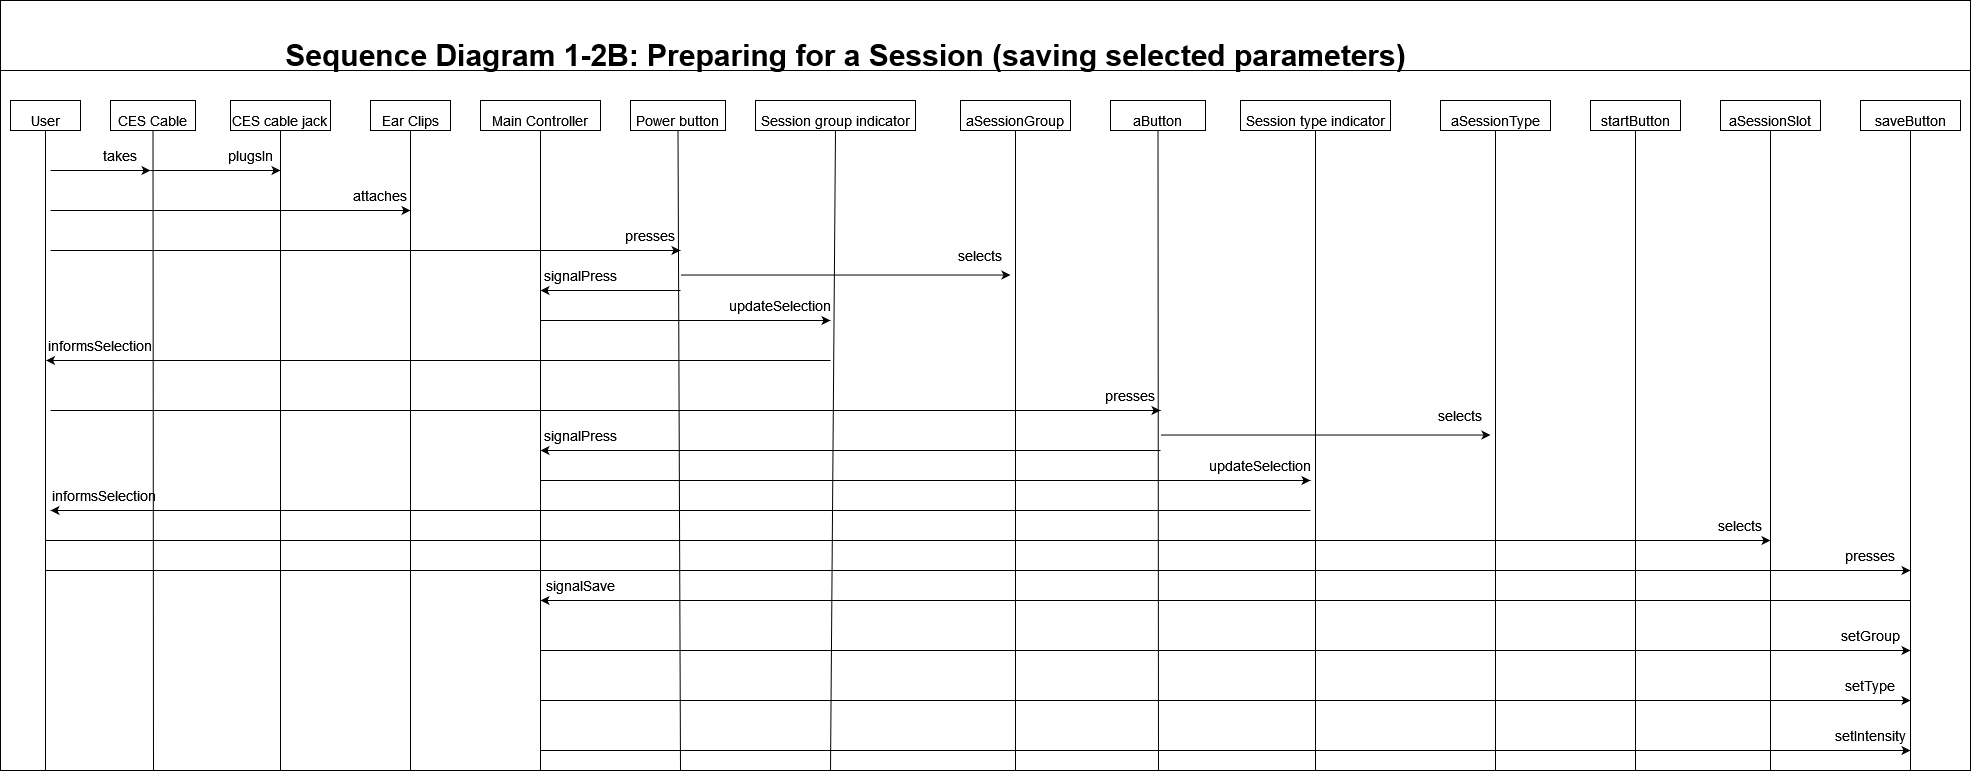

The diagram above was exported from draw.io. Its source (the exported page's mxGraphModel, read from the mxfile embedded in the PNG):
<mxGraphModel dx="2295" dy="1273" grid="1" gridSize="10" guides="1" tooltips="1" connect="1" arrows="1" fold="1" page="1" pageScale="1" pageWidth="1200" pageHeight="1920" math="0" shadow="0">
  <root>
    <mxCell id="0" />
    <mxCell id="1" parent="0" />
    <mxCell id="U3G3WVYQlWShmCvS-fxg-79" value="" style="rounded=0;whiteSpace=wrap;html=1;fontSize=14;" vertex="1" parent="1">
      <mxGeometry x="30" y="40" width="1970" height="770" as="geometry" />
    </mxCell>
    <mxCell id="U3G3WVYQlWShmCvS-fxg-1" value="" style="endArrow=none;html=1;rounded=0;" edge="1" parent="1">
      <mxGeometry width="50" height="50" relative="1" as="geometry">
        <mxPoint x="30" y="110" as="sourcePoint" />
        <mxPoint x="2000" y="110" as="targetPoint" />
      </mxGeometry>
    </mxCell>
    <mxCell id="U3G3WVYQlWShmCvS-fxg-2" value="&lt;b&gt;&lt;font style=&quot;font-size: 30px&quot;&gt;Sequence Diagram 1-2B: Preparing for a Session (saving selected parameters)&lt;br&gt;&lt;/font&gt;&lt;/b&gt;" style="text;html=1;align=center;verticalAlign=middle;resizable=0;points=[];autosize=1;strokeColor=none;fillColor=none;" vertex="1" parent="1">
      <mxGeometry x="305" y="80" width="1140" height="30" as="geometry" />
    </mxCell>
    <mxCell id="U3G3WVYQlWShmCvS-fxg-3" value="&lt;font style=&quot;font-size: 14px&quot;&gt;CES cable jack&lt;br&gt;&lt;/font&gt;" style="rounded=0;whiteSpace=wrap;html=1;fontSize=30;" vertex="1" parent="1">
      <mxGeometry x="260" y="140" width="100" height="30" as="geometry" />
    </mxCell>
    <mxCell id="U3G3WVYQlWShmCvS-fxg-4" value="&lt;font style=&quot;font-size: 14px&quot;&gt;Session group indicator&lt;/font&gt;" style="rounded=0;whiteSpace=wrap;html=1;fontSize=30;" vertex="1" parent="1">
      <mxGeometry x="785" y="140" width="160" height="30" as="geometry" />
    </mxCell>
    <mxCell id="U3G3WVYQlWShmCvS-fxg-5" value="&lt;font style=&quot;font-size: 14px&quot;&gt;CES Cable&lt;br&gt;&lt;/font&gt;" style="rounded=0;whiteSpace=wrap;html=1;fontSize=30;" vertex="1" parent="1">
      <mxGeometry x="140" y="140" width="85" height="30" as="geometry" />
    </mxCell>
    <mxCell id="U3G3WVYQlWShmCvS-fxg-6" value="" style="endArrow=none;html=1;rounded=0;fontSize=21;entryX=0.5;entryY=1;entryDx=0;entryDy=0;" edge="1" parent="1" target="U3G3WVYQlWShmCvS-fxg-5">
      <mxGeometry width="50" height="50" relative="1" as="geometry">
        <mxPoint x="183" y="810" as="sourcePoint" />
        <mxPoint x="85" y="210" as="targetPoint" />
      </mxGeometry>
    </mxCell>
    <mxCell id="U3G3WVYQlWShmCvS-fxg-7" value="&lt;font style=&quot;font-size: 14px&quot;&gt;User&lt;/font&gt;" style="rounded=0;whiteSpace=wrap;html=1;fontSize=30;" vertex="1" parent="1">
      <mxGeometry x="40" y="140" width="70" height="30" as="geometry" />
    </mxCell>
    <mxCell id="U3G3WVYQlWShmCvS-fxg-8" value="" style="endArrow=none;html=1;rounded=0;fontSize=21;entryX=0.5;entryY=1;entryDx=0;entryDy=0;" edge="1" parent="1" target="U3G3WVYQlWShmCvS-fxg-7">
      <mxGeometry width="50" height="50" relative="1" as="geometry">
        <mxPoint x="75" y="810" as="sourcePoint" />
        <mxPoint x="725" y="370" as="targetPoint" />
      </mxGeometry>
    </mxCell>
    <mxCell id="U3G3WVYQlWShmCvS-fxg-9" value="" style="endArrow=none;html=1;rounded=0;fontSize=21;entryX=0.5;entryY=1;entryDx=0;entryDy=0;" edge="1" parent="1" target="U3G3WVYQlWShmCvS-fxg-3">
      <mxGeometry width="50" height="50" relative="1" as="geometry">
        <mxPoint x="310" y="810" as="sourcePoint" />
        <mxPoint x="75" y="210" as="targetPoint" />
      </mxGeometry>
    </mxCell>
    <mxCell id="U3G3WVYQlWShmCvS-fxg-10" value="" style="endArrow=none;html=1;rounded=0;fontSize=21;entryX=0.5;entryY=1;entryDx=0;entryDy=0;" edge="1" parent="1" target="U3G3WVYQlWShmCvS-fxg-4">
      <mxGeometry width="50" height="50" relative="1" as="geometry">
        <mxPoint x="860" y="810" as="sourcePoint" />
        <mxPoint x="730" y="210" as="targetPoint" />
      </mxGeometry>
    </mxCell>
    <mxCell id="U3G3WVYQlWShmCvS-fxg-11" style="edgeStyle=none;rounded=0;orthogonalLoop=1;jettySize=auto;html=1;exitX=0.75;exitY=1;exitDx=0;exitDy=0;fontSize=15;" edge="1" parent="1" source="U3G3WVYQlWShmCvS-fxg-3" target="U3G3WVYQlWShmCvS-fxg-3">
      <mxGeometry relative="1" as="geometry" />
    </mxCell>
    <mxCell id="U3G3WVYQlWShmCvS-fxg-12" value="&lt;font style=&quot;font-size: 14px&quot;&gt;Session type indicator&lt;/font&gt;" style="rounded=0;whiteSpace=wrap;html=1;fontSize=30;" vertex="1" parent="1">
      <mxGeometry x="1270" y="140" width="150" height="30" as="geometry" />
    </mxCell>
    <mxCell id="U3G3WVYQlWShmCvS-fxg-13" value="" style="endArrow=none;html=1;rounded=0;fontSize=21;entryX=0.5;entryY=1;entryDx=0;entryDy=0;" edge="1" parent="1" target="U3G3WVYQlWShmCvS-fxg-12">
      <mxGeometry width="50" height="50" relative="1" as="geometry">
        <mxPoint x="1345" y="810" as="sourcePoint" />
        <mxPoint x="1105" y="210" as="targetPoint" />
      </mxGeometry>
    </mxCell>
    <mxCell id="U3G3WVYQlWShmCvS-fxg-14" value="&lt;font style=&quot;font-size: 14px&quot;&gt;Main Controller&lt;/font&gt;" style="rounded=0;whiteSpace=wrap;html=1;fontSize=30;" vertex="1" parent="1">
      <mxGeometry x="510" y="140" width="120" height="30" as="geometry" />
    </mxCell>
    <mxCell id="U3G3WVYQlWShmCvS-fxg-15" value="" style="endArrow=none;html=1;rounded=0;fontSize=21;entryX=0.5;entryY=1;entryDx=0;entryDy=0;" edge="1" parent="1" target="U3G3WVYQlWShmCvS-fxg-14">
      <mxGeometry width="50" height="50" relative="1" as="geometry">
        <mxPoint x="570" y="810" as="sourcePoint" />
        <mxPoint x="395" y="210" as="targetPoint" />
      </mxGeometry>
    </mxCell>
    <mxCell id="U3G3WVYQlWShmCvS-fxg-16" value="&lt;font style=&quot;font-size: 14px&quot;&gt;aButton&lt;/font&gt;" style="rounded=0;whiteSpace=wrap;html=1;fontSize=30;" vertex="1" parent="1">
      <mxGeometry x="1140" y="140" width="95" height="30" as="geometry" />
    </mxCell>
    <mxCell id="U3G3WVYQlWShmCvS-fxg-17" value="" style="endArrow=none;html=1;rounded=0;fontSize=21;entryX=0.5;entryY=1;entryDx=0;entryDy=0;" edge="1" parent="1" target="U3G3WVYQlWShmCvS-fxg-16">
      <mxGeometry width="50" height="50" relative="1" as="geometry">
        <mxPoint x="1188" y="810" as="sourcePoint" />
        <mxPoint x="2205" y="380" as="targetPoint" />
      </mxGeometry>
    </mxCell>
    <mxCell id="U3G3WVYQlWShmCvS-fxg-18" value="&lt;font style=&quot;font-size: 14px&quot;&gt;startButton&lt;/font&gt;" style="rounded=0;whiteSpace=wrap;html=1;fontSize=30;" vertex="1" parent="1">
      <mxGeometry x="1620" y="140" width="90" height="30" as="geometry" />
    </mxCell>
    <mxCell id="U3G3WVYQlWShmCvS-fxg-19" value="" style="endArrow=none;html=1;rounded=0;fontSize=21;entryX=0.5;entryY=1;entryDx=0;entryDy=0;" edge="1" parent="1" target="U3G3WVYQlWShmCvS-fxg-18">
      <mxGeometry width="50" height="50" relative="1" as="geometry">
        <mxPoint x="1665" y="810" as="sourcePoint" />
        <mxPoint x="1455" y="210" as="targetPoint" />
      </mxGeometry>
    </mxCell>
    <mxCell id="U3G3WVYQlWShmCvS-fxg-20" value="&lt;font style=&quot;font-size: 14px&quot;&gt;Ear Clips&lt;/font&gt;" style="rounded=0;whiteSpace=wrap;html=1;fontSize=30;" vertex="1" parent="1">
      <mxGeometry x="400" y="140" width="80" height="30" as="geometry" />
    </mxCell>
    <mxCell id="U3G3WVYQlWShmCvS-fxg-21" value="" style="endArrow=none;html=1;rounded=0;fontSize=21;entryX=0.5;entryY=1;entryDx=0;entryDy=0;" edge="1" parent="1" target="U3G3WVYQlWShmCvS-fxg-20">
      <mxGeometry width="50" height="50" relative="1" as="geometry">
        <mxPoint x="440" y="810" as="sourcePoint" />
        <mxPoint x="65" y="210" as="targetPoint" />
      </mxGeometry>
    </mxCell>
    <mxCell id="U3G3WVYQlWShmCvS-fxg-22" value="&lt;font style=&quot;font-size: 14px&quot;&gt;Power button&lt;/font&gt;" style="rounded=0;whiteSpace=wrap;html=1;fontSize=30;" vertex="1" parent="1">
      <mxGeometry x="660" y="140" width="95" height="30" as="geometry" />
    </mxCell>
    <mxCell id="U3G3WVYQlWShmCvS-fxg-23" value="" style="endArrow=none;html=1;rounded=0;fontSize=21;entryX=0.5;entryY=1;entryDx=0;entryDy=0;" edge="1" parent="1" target="U3G3WVYQlWShmCvS-fxg-22">
      <mxGeometry width="50" height="50" relative="1" as="geometry">
        <mxPoint x="710" y="810" as="sourcePoint" />
        <mxPoint x="1285" y="390" as="targetPoint" />
      </mxGeometry>
    </mxCell>
    <mxCell id="U3G3WVYQlWShmCvS-fxg-24" value="&lt;font style=&quot;font-size: 14px&quot;&gt;aSessionGroup&lt;/font&gt;" style="rounded=0;whiteSpace=wrap;html=1;fontSize=30;" vertex="1" parent="1">
      <mxGeometry x="990" y="140" width="110" height="30" as="geometry" />
    </mxCell>
    <mxCell id="U3G3WVYQlWShmCvS-fxg-25" value="" style="endArrow=none;html=1;rounded=0;fontSize=21;entryX=0.5;entryY=1;entryDx=0;entryDy=0;" edge="1" parent="1" target="U3G3WVYQlWShmCvS-fxg-24">
      <mxGeometry width="50" height="50" relative="1" as="geometry">
        <mxPoint x="1045" y="810" as="sourcePoint" />
        <mxPoint x="2055" y="380" as="targetPoint" />
      </mxGeometry>
    </mxCell>
    <mxCell id="U3G3WVYQlWShmCvS-fxg-26" value="&lt;font style=&quot;font-size: 14px&quot;&gt;aSessionType&lt;/font&gt;" style="rounded=0;whiteSpace=wrap;html=1;fontSize=30;" vertex="1" parent="1">
      <mxGeometry x="1470" y="140" width="110" height="30" as="geometry" />
    </mxCell>
    <mxCell id="U3G3WVYQlWShmCvS-fxg-27" value="" style="endArrow=none;html=1;rounded=0;fontSize=21;entryX=0.5;entryY=1;entryDx=0;entryDy=0;" edge="1" parent="1" target="U3G3WVYQlWShmCvS-fxg-26">
      <mxGeometry width="50" height="50" relative="1" as="geometry">
        <mxPoint x="1525" y="810" as="sourcePoint" />
        <mxPoint x="2535" y="380" as="targetPoint" />
      </mxGeometry>
    </mxCell>
    <mxCell id="U3G3WVYQlWShmCvS-fxg-28" value="" style="endArrow=classic;html=1;rounded=0;fontSize=14;" edge="1" parent="1">
      <mxGeometry width="50" height="50" relative="1" as="geometry">
        <mxPoint x="80" y="210" as="sourcePoint" />
        <mxPoint x="180" y="210" as="targetPoint" />
      </mxGeometry>
    </mxCell>
    <mxCell id="U3G3WVYQlWShmCvS-fxg-29" value="" style="endArrow=classic;html=1;rounded=0;fontSize=14;" edge="1" parent="1">
      <mxGeometry width="50" height="50" relative="1" as="geometry">
        <mxPoint x="180" y="210" as="sourcePoint" />
        <mxPoint x="310" y="210" as="targetPoint" />
      </mxGeometry>
    </mxCell>
    <mxCell id="U3G3WVYQlWShmCvS-fxg-30" value="takes" style="text;html=1;strokeColor=none;fillColor=none;align=center;verticalAlign=middle;whiteSpace=wrap;rounded=0;fontSize=14;" vertex="1" parent="1">
      <mxGeometry x="120" y="180" width="60" height="30" as="geometry" />
    </mxCell>
    <mxCell id="U3G3WVYQlWShmCvS-fxg-31" value="plugsIn" style="text;html=1;strokeColor=none;fillColor=none;align=center;verticalAlign=middle;whiteSpace=wrap;rounded=0;fontSize=14;" vertex="1" parent="1">
      <mxGeometry x="250" y="180" width="60" height="30" as="geometry" />
    </mxCell>
    <mxCell id="U3G3WVYQlWShmCvS-fxg-32" value="" style="endArrow=classic;html=1;rounded=0;fontSize=14;" edge="1" parent="1">
      <mxGeometry width="50" height="50" relative="1" as="geometry">
        <mxPoint x="80" y="250" as="sourcePoint" />
        <mxPoint x="440" y="250" as="targetPoint" />
      </mxGeometry>
    </mxCell>
    <mxCell id="U3G3WVYQlWShmCvS-fxg-33" value="attaches" style="text;html=1;strokeColor=none;fillColor=none;align=center;verticalAlign=middle;whiteSpace=wrap;rounded=0;fontSize=14;" vertex="1" parent="1">
      <mxGeometry x="380" y="220" width="60" height="30" as="geometry" />
    </mxCell>
    <mxCell id="U3G3WVYQlWShmCvS-fxg-34" value="" style="endArrow=classic;html=1;rounded=0;fontSize=14;" edge="1" parent="1">
      <mxGeometry width="50" height="50" relative="1" as="geometry">
        <mxPoint x="80" y="290" as="sourcePoint" />
        <mxPoint x="710" y="290" as="targetPoint" />
      </mxGeometry>
    </mxCell>
    <mxCell id="U3G3WVYQlWShmCvS-fxg-35" value="presses" style="text;html=1;strokeColor=none;fillColor=none;align=center;verticalAlign=middle;whiteSpace=wrap;rounded=0;fontSize=14;" vertex="1" parent="1">
      <mxGeometry x="650" y="260" width="60" height="30" as="geometry" />
    </mxCell>
    <mxCell id="U3G3WVYQlWShmCvS-fxg-36" value="" style="endArrow=classic;html=1;rounded=0;fontSize=14;" edge="1" parent="1">
      <mxGeometry width="50" height="50" relative="1" as="geometry">
        <mxPoint x="710" y="330" as="sourcePoint" />
        <mxPoint x="570" y="330" as="targetPoint" />
      </mxGeometry>
    </mxCell>
    <mxCell id="U3G3WVYQlWShmCvS-fxg-37" value="signalPress" style="text;html=1;strokeColor=none;fillColor=none;align=center;verticalAlign=middle;whiteSpace=wrap;rounded=0;fontSize=14;" vertex="1" parent="1">
      <mxGeometry x="580" y="300" width="60" height="30" as="geometry" />
    </mxCell>
    <mxCell id="U3G3WVYQlWShmCvS-fxg-38" value="" style="endArrow=classic;html=1;rounded=0;fontSize=14;" edge="1" parent="1">
      <mxGeometry width="50" height="50" relative="1" as="geometry">
        <mxPoint x="710" y="314.52" as="sourcePoint" />
        <mxPoint x="1040" y="314.52" as="targetPoint" />
      </mxGeometry>
    </mxCell>
    <mxCell id="U3G3WVYQlWShmCvS-fxg-39" value="selects" style="text;html=1;strokeColor=none;fillColor=none;align=center;verticalAlign=middle;whiteSpace=wrap;rounded=0;fontSize=14;" vertex="1" parent="1">
      <mxGeometry x="980" y="280" width="60" height="30" as="geometry" />
    </mxCell>
    <mxCell id="U3G3WVYQlWShmCvS-fxg-40" value="updateSelection" style="text;html=1;strokeColor=none;fillColor=none;align=center;verticalAlign=middle;whiteSpace=wrap;rounded=0;fontSize=14;" vertex="1" parent="1">
      <mxGeometry x="780" y="330" width="60" height="30" as="geometry" />
    </mxCell>
    <mxCell id="U3G3WVYQlWShmCvS-fxg-41" value="" style="endArrow=classic;html=1;rounded=0;fontSize=14;" edge="1" parent="1">
      <mxGeometry width="50" height="50" relative="1" as="geometry">
        <mxPoint x="570" y="360" as="sourcePoint" />
        <mxPoint x="860" y="360" as="targetPoint" />
      </mxGeometry>
    </mxCell>
    <mxCell id="U3G3WVYQlWShmCvS-fxg-42" value="" style="endArrow=classic;html=1;rounded=0;fontSize=14;" edge="1" parent="1">
      <mxGeometry width="50" height="50" relative="1" as="geometry">
        <mxPoint x="80" y="450" as="sourcePoint" />
        <mxPoint x="1190" y="450" as="targetPoint" />
      </mxGeometry>
    </mxCell>
    <mxCell id="U3G3WVYQlWShmCvS-fxg-43" value="presses" style="text;html=1;strokeColor=none;fillColor=none;align=center;verticalAlign=middle;whiteSpace=wrap;rounded=0;fontSize=14;" vertex="1" parent="1">
      <mxGeometry x="1130" y="420" width="60" height="30" as="geometry" />
    </mxCell>
    <mxCell id="U3G3WVYQlWShmCvS-fxg-44" value="" style="endArrow=classic;html=1;rounded=0;fontSize=14;" edge="1" parent="1">
      <mxGeometry width="50" height="50" relative="1" as="geometry">
        <mxPoint x="1190" y="490" as="sourcePoint" />
        <mxPoint x="570" y="490" as="targetPoint" />
      </mxGeometry>
    </mxCell>
    <mxCell id="U3G3WVYQlWShmCvS-fxg-45" value="signalPress" style="text;html=1;strokeColor=none;fillColor=none;align=center;verticalAlign=middle;whiteSpace=wrap;rounded=0;fontSize=14;" vertex="1" parent="1">
      <mxGeometry x="580" y="460" width="60" height="30" as="geometry" />
    </mxCell>
    <mxCell id="U3G3WVYQlWShmCvS-fxg-46" value="" style="endArrow=classic;html=1;rounded=0;fontSize=14;" edge="1" parent="1">
      <mxGeometry width="50" height="50" relative="1" as="geometry">
        <mxPoint x="1190" y="474.52" as="sourcePoint" />
        <mxPoint x="1520" y="474.52" as="targetPoint" />
      </mxGeometry>
    </mxCell>
    <mxCell id="U3G3WVYQlWShmCvS-fxg-47" value="selects" style="text;html=1;strokeColor=none;fillColor=none;align=center;verticalAlign=middle;whiteSpace=wrap;rounded=0;fontSize=14;" vertex="1" parent="1">
      <mxGeometry x="1460" y="440" width="60" height="30" as="geometry" />
    </mxCell>
    <mxCell id="U3G3WVYQlWShmCvS-fxg-48" value="&lt;div&gt;updateSelection&lt;/div&gt;" style="text;html=1;strokeColor=none;fillColor=none;align=center;verticalAlign=middle;whiteSpace=wrap;rounded=0;fontSize=14;" vertex="1" parent="1">
      <mxGeometry x="1260" y="490" width="60" height="30" as="geometry" />
    </mxCell>
    <mxCell id="U3G3WVYQlWShmCvS-fxg-49" value="" style="endArrow=classic;html=1;rounded=0;fontSize=14;" edge="1" parent="1">
      <mxGeometry width="50" height="50" relative="1" as="geometry">
        <mxPoint x="570" y="520" as="sourcePoint" />
        <mxPoint x="1340" y="520" as="targetPoint" />
      </mxGeometry>
    </mxCell>
    <mxCell id="U3G3WVYQlWShmCvS-fxg-50" value="" style="endArrow=classic;html=1;rounded=0;fontSize=14;" edge="1" parent="1">
      <mxGeometry width="50" height="50" relative="1" as="geometry">
        <mxPoint x="860" y="400" as="sourcePoint" />
        <mxPoint x="75.55555555555566" y="400" as="targetPoint" />
      </mxGeometry>
    </mxCell>
    <mxCell id="U3G3WVYQlWShmCvS-fxg-51" value="informsSelection" style="text;html=1;strokeColor=none;fillColor=none;align=center;verticalAlign=middle;whiteSpace=wrap;rounded=0;fontSize=14;" vertex="1" parent="1">
      <mxGeometry x="100" y="370" width="60" height="30" as="geometry" />
    </mxCell>
    <mxCell id="U3G3WVYQlWShmCvS-fxg-52" value="" style="endArrow=classic;html=1;rounded=0;fontSize=14;" edge="1" parent="1">
      <mxGeometry width="50" height="50" relative="1" as="geometry">
        <mxPoint x="1340" y="550" as="sourcePoint" />
        <mxPoint x="79.99555555555594" y="550" as="targetPoint" />
      </mxGeometry>
    </mxCell>
    <mxCell id="U3G3WVYQlWShmCvS-fxg-53" value="informsSelection" style="text;html=1;strokeColor=none;fillColor=none;align=center;verticalAlign=middle;whiteSpace=wrap;rounded=0;fontSize=14;" vertex="1" parent="1">
      <mxGeometry x="104.44" y="520" width="60" height="30" as="geometry" />
    </mxCell>
    <mxCell id="U3G3WVYQlWShmCvS-fxg-54" value="" style="endArrow=classic;html=1;rounded=0;fontSize=14;entryX=1;entryY=1;entryDx=0;entryDy=0;" edge="1" parent="1" target="U3G3WVYQlWShmCvS-fxg-55">
      <mxGeometry width="50" height="50" relative="1" as="geometry">
        <mxPoint x="75" y="580" as="sourcePoint" />
        <mxPoint x="1810" y="580" as="targetPoint" />
      </mxGeometry>
    </mxCell>
    <mxCell id="U3G3WVYQlWShmCvS-fxg-55" value="selects" style="text;html=1;strokeColor=none;fillColor=none;align=center;verticalAlign=middle;whiteSpace=wrap;rounded=0;fontSize=14;" vertex="1" parent="1">
      <mxGeometry x="1740" y="550" width="60" height="30" as="geometry" />
    </mxCell>
    <mxCell id="U3G3WVYQlWShmCvS-fxg-58" value="&lt;font style=&quot;font-size: 14px&quot;&gt;saveButton&lt;/font&gt;" style="rounded=0;whiteSpace=wrap;html=1;fontSize=30;" vertex="1" parent="1">
      <mxGeometry x="1890" y="140" width="100" height="30" as="geometry" />
    </mxCell>
    <mxCell id="U3G3WVYQlWShmCvS-fxg-59" value="" style="endArrow=none;html=1;rounded=0;fontSize=21;entryX=0.5;entryY=1;entryDx=0;entryDy=0;" edge="1" parent="1" target="U3G3WVYQlWShmCvS-fxg-58">
      <mxGeometry width="50" height="50" relative="1" as="geometry">
        <mxPoint x="1940" y="810" as="sourcePoint" />
        <mxPoint x="1820" y="170" as="targetPoint" />
      </mxGeometry>
    </mxCell>
    <mxCell id="U3G3WVYQlWShmCvS-fxg-64" value="&lt;font style=&quot;font-size: 14px&quot;&gt;aSessionSlot&lt;/font&gt;" style="rounded=0;whiteSpace=wrap;html=1;fontSize=30;" vertex="1" parent="1">
      <mxGeometry x="1750" y="140" width="100" height="30" as="geometry" />
    </mxCell>
    <mxCell id="U3G3WVYQlWShmCvS-fxg-65" value="" style="endArrow=none;html=1;rounded=0;fontSize=21;entryX=0.5;entryY=1;entryDx=0;entryDy=0;" edge="1" parent="1" target="U3G3WVYQlWShmCvS-fxg-64">
      <mxGeometry width="50" height="50" relative="1" as="geometry">
        <mxPoint x="1800" y="810" as="sourcePoint" />
        <mxPoint x="1680" y="170" as="targetPoint" />
      </mxGeometry>
    </mxCell>
    <mxCell id="U3G3WVYQlWShmCvS-fxg-67" value="" style="endArrow=classic;html=1;rounded=0;fontSize=14;" edge="1" parent="1">
      <mxGeometry width="50" height="50" relative="1" as="geometry">
        <mxPoint x="75" y="610" as="sourcePoint" />
        <mxPoint x="1940" y="610" as="targetPoint" />
      </mxGeometry>
    </mxCell>
    <mxCell id="U3G3WVYQlWShmCvS-fxg-68" value="presses" style="text;html=1;strokeColor=none;fillColor=none;align=center;verticalAlign=middle;whiteSpace=wrap;rounded=0;fontSize=14;" vertex="1" parent="1">
      <mxGeometry x="1870" y="580" width="60" height="30" as="geometry" />
    </mxCell>
    <mxCell id="U3G3WVYQlWShmCvS-fxg-69" value="" style="endArrow=classic;html=1;rounded=0;fontSize=14;" edge="1" parent="1">
      <mxGeometry width="50" height="50" relative="1" as="geometry">
        <mxPoint x="1940" y="640" as="sourcePoint" />
        <mxPoint x="570" y="640" as="targetPoint" />
      </mxGeometry>
    </mxCell>
    <mxCell id="U3G3WVYQlWShmCvS-fxg-70" value="signalSave" style="text;html=1;strokeColor=none;fillColor=none;align=center;verticalAlign=middle;whiteSpace=wrap;rounded=0;fontSize=14;" vertex="1" parent="1">
      <mxGeometry x="580" y="610" width="60" height="30" as="geometry" />
    </mxCell>
    <mxCell id="U3G3WVYQlWShmCvS-fxg-73" value="" style="endArrow=classic;html=1;rounded=0;fontSize=14;" edge="1" parent="1">
      <mxGeometry width="50" height="50" relative="1" as="geometry">
        <mxPoint x="570" y="690" as="sourcePoint" />
        <mxPoint x="1940" y="690" as="targetPoint" />
      </mxGeometry>
    </mxCell>
    <mxCell id="U3G3WVYQlWShmCvS-fxg-74" value="" style="endArrow=classic;html=1;rounded=0;fontSize=14;" edge="1" parent="1">
      <mxGeometry width="50" height="50" relative="1" as="geometry">
        <mxPoint x="570" y="739.9999999999998" as="sourcePoint" />
        <mxPoint x="1940" y="740" as="targetPoint" />
      </mxGeometry>
    </mxCell>
    <mxCell id="U3G3WVYQlWShmCvS-fxg-75" value="" style="endArrow=classic;html=1;rounded=0;fontSize=14;" edge="1" parent="1">
      <mxGeometry width="50" height="50" relative="1" as="geometry">
        <mxPoint x="570" y="789.9999999999998" as="sourcePoint" />
        <mxPoint x="1940" y="790" as="targetPoint" />
      </mxGeometry>
    </mxCell>
    <mxCell id="U3G3WVYQlWShmCvS-fxg-76" value="setGroup" style="text;html=1;strokeColor=none;fillColor=none;align=center;verticalAlign=middle;whiteSpace=wrap;rounded=0;fontSize=14;" vertex="1" parent="1">
      <mxGeometry x="1870" y="660" width="60" height="30" as="geometry" />
    </mxCell>
    <mxCell id="U3G3WVYQlWShmCvS-fxg-77" value="setType" style="text;html=1;strokeColor=none;fillColor=none;align=center;verticalAlign=middle;whiteSpace=wrap;rounded=0;fontSize=14;" vertex="1" parent="1">
      <mxGeometry x="1870" y="710" width="60" height="30" as="geometry" />
    </mxCell>
    <mxCell id="U3G3WVYQlWShmCvS-fxg-78" value="setIntensity" style="text;html=1;strokeColor=none;fillColor=none;align=center;verticalAlign=middle;whiteSpace=wrap;rounded=0;fontSize=14;" vertex="1" parent="1">
      <mxGeometry x="1870" y="760" width="60" height="30" as="geometry" />
    </mxCell>
  </root>
</mxGraphModel>